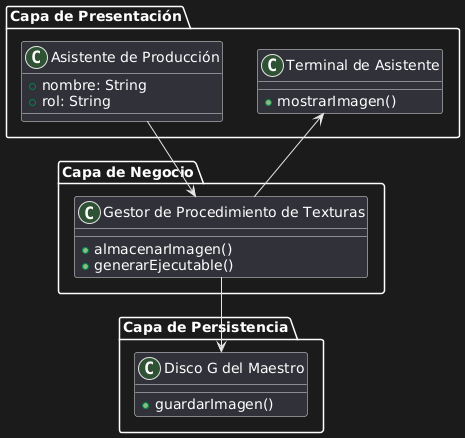

The diagram above was rendered by PlantUML. Its source (embedded in the PNG):
@startuml
package "Capa de Presentación" {
    class "Asistente de Producción" {
        +nombre: String
        +rol: String
    }

    class "Terminal de Asistente" {
        +mostrarImagen()
    }
}

package "Capa de Negocio" {
    class "Gestor de Procedimiento de Texturas" {
        +almacenarImagen()
        +generarEjecutable()
    }
}

package "Capa de Persistencia" {
    class "Disco G del Maestro" {
        +guardarImagen()
    }
}

"Asistente de Producción" --> "Gestor de Procedimiento de Texturas"
"Gestor de Procedimiento de Texturas" --> "Terminal de Asistente"
"Gestor de Procedimiento de Texturas" --> "Disco G del Maestro"
@enduml